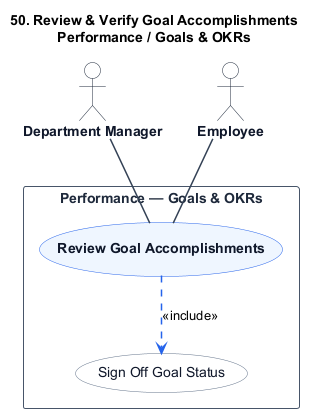

The diagram above was rendered by PlantUML. Its source (embedded in the PNG):
@startuml
title 50. Review & Verify Goal Accomplishments\nPerformance / Goals & OKRs

skinparam shadowing false
skinparam packageStyle rectangle
skinparam actorStyle stickman

hide stereotype

skinparam ActorBorderColor #1e293b
skinparam ActorBackgroundColor #ffffff
skinparam ActorFontColor #0f172a
skinparam ActorFontStyle bold

skinparam RectangleBorderColor #475569
skinparam RectangleBackgroundColor #ffffff
skinparam RectangleFontColor #1e293b
skinparam RectangleFontStyle bold

skinparam ArrowColor #334155
skinparam ArrowThickness 1.5

skinparam usecase {
    BackgroundColor #eff6ff
    BorderColor #2563eb
    FontColor #0f172a
    FontStyle bold
}

skinparam usecase<<Inc>> {
    BackgroundColor #ffffff
    BorderColor #64748b
    FontColor #0f172a
    FontStyle normal
}

skinparam usecase<<Ext>> {
    BackgroundColor #fffbeb
    BorderColor #d97706
    FontColor #0f172a
    FontStyle normal
}

actor "Department Manager" as DepartmentManager
actor "Employee" as Employee

rectangle "Performance — Goals & OKRs" {
    usecase "Review Goal Accomplishments" as UC_Main

    usecase "Sign Off Goal Status" as UC_Inc1 <<Inc>>


    DepartmentManager -- UC_Main
    Employee -- UC_Main

    UC_Main .[#2563eb].> UC_Inc1 : <<include>>

}
@enduml